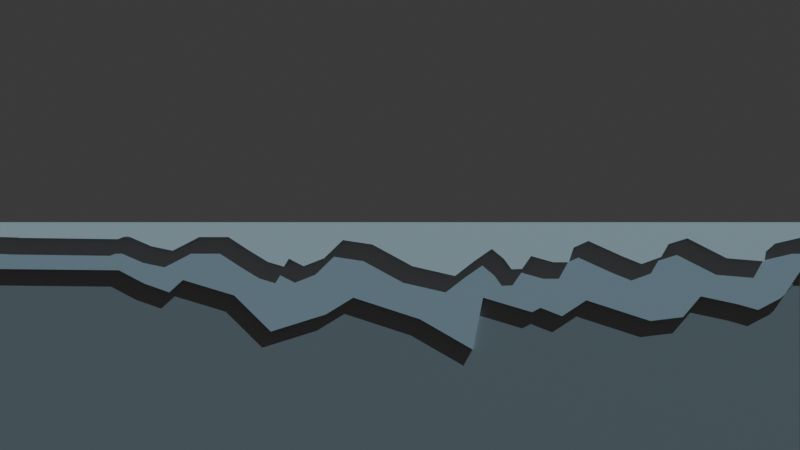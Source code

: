 # Source: sprites.blend  (saved by Blender 5.0.118; exported with 4.5.12 LTS)
import bpy
from mathutils import Matrix  # noqa: F401  (used for matrix-valued properties, if any)

bpy.ops.wm.read_factory_settings(use_empty=True)
scene = bpy.context.scene
scene.name = 'Scene'

# ---- collections
col_collection = bpy.data.collections.new('Collection'); scene.collection.children.link(col_collection)

# ---- materials (node trees are filled in below, after node groups)
mat_material_001 = bpy.data.materials.new('Material.001')
mat_material_002 = bpy.data.materials.new('Material.002')
mat_material_003 = bpy.data.materials.new('Material.003')

# ---- material node trees
mat_material_001.use_nodes = True; mat_material_001.node_tree.nodes.clear()
_N = mat_material_001.node_tree.nodes; _L = mat_material_001.node_tree.links
n0 = _N.new('ShaderNodeBsdfPrincipled'); n0.name = 'Principled BSDF'; n0.location = (-200, 100)
n0.inputs[0].default_value = (0.6061, 0.6493, 0.6835, 1.0)
n1 = _N.new('ShaderNodeOutputMaterial'); n1.name = 'Material Output'; n1.location = (200, 100)
_L.new(n0.outputs[0], n1.inputs[0])
n1.is_active_output = True
mat_material_002.use_nodes = True; mat_material_002.node_tree.nodes.clear()
_N = mat_material_002.node_tree.nodes; _L = mat_material_002.node_tree.links
n0 = _N.new('ShaderNodeBsdfPrincipled'); n0.name = 'Principled BSDF'; n0.location = (-200, 100)
n0.inputs[0].default_value = (1.0, 1.0, 1.0, 1.0)
n1 = _N.new('ShaderNodeOutputMaterial'); n1.name = 'Material Output'; n1.location = (200, 100)
_L.new(n0.outputs[0], n1.inputs[0])
n1.is_active_output = True
mat_material_003.use_nodes = True; mat_material_003.node_tree.nodes.clear()
_N = mat_material_003.node_tree.nodes; _L = mat_material_003.node_tree.links
n0 = _N.new('ShaderNodeBsdfPrincipled'); n0.name = 'Principled BSDF'; n0.location = (-200, 100)
n0.inputs[0].default_value = (0.3481, 0.3481, 0.3481, 1.0)
n1 = _N.new('ShaderNodeOutputMaterial'); n1.name = 'Material Output'; n1.location = (200, 100)
_L.new(n0.outputs[0], n1.inputs[0])
n1.is_active_output = True

# ---- world
world_world = bpy.data.worlds.new('World'); scene.world = world_world
world_world.use_nodes = True; world_world.node_tree.nodes.clear()
_N = world_world.node_tree.nodes; _L = world_world.node_tree.links
n0 = _N.new('ShaderNodeOutputWorld'); n0.name = 'World Output'; n0.location = (200, 100)
n1 = _N.new('ShaderNodeBackground'); n1.name = 'Background'; n1.location = (-200, 100)
n1.inputs[0].default_value = (0.05088, 0.05088, 0.05088, 1.0)
_L.new(n1.outputs[0], n0.inputs[0])
n0.is_active_output = True
world_world.color = (0.05088, 0.05088, 0.05088)
world_world.sun_shadow_jitter_overblur = 0.0

# ---- cameras
cam_camera_001 = bpy.data.cameras.new('Camera.001')

# ---- lights
light_sun = bpy.data.lights.new('Sun', 'SUN')
light_sun.color = (0.5392, 0.8393, 1.0)
light_sun.energy = 2.95

# ---- meshes
me_cube_001 = bpy.data.meshes.new('Cube.001')
me_cube_001.from_pydata([(-5.768, -1.136, -9.726), (-5.768, -1.136, 0.249), (-5.768, 1.136, -9.726), (-5.768, 1.136, 0.249), (5.768, -1.136, -9.726), (5.768, -1.136, 0.249), (5.768, 1.136, -9.726), (5.768, 1.136, 0.249), (-5.768, -1.136, 0.157), (-5.418, -1.136, -0.1629), (-4.016, -1.136, -0.1979), (-3.537, -1.136, -0.3848), (-3.233, -1.136, -0.5017), (-3.035, -1.136, -0.3148), (-2.147, -1.136, -0.49), (-1.878, -1.136, -0.7937), (-1.645, -1.136, -0.9222), (-1.574, -1.136, -0.712), (-1.364, -1.136, -0.9106), (-1.072, -1.136, -0.7003), (-0.8034, -1.136, -0.2213), (-0.3828, -1.136, -0.3381), (0.1896, -1.136, -0.9106), (0.7971, -1.136, -1.168), (1.077, -1.136, -0.7704), (1.323, -1.136, -0.4549), (1.498, -1.136, -0.7236), (1.603, -1.136, -0.9923), (1.755, -1.136, -0.9806), (1.813, -1.136, -0.8288), (1.884, -1.136, -0.6419), (2.199, -1.136, -0.8054), (2.421, -1.136, -0.8054), (2.491, -1.136, -0.4199), (2.701, -1.136, -0.2447), (3.192, -1.136, -0.6535), (3.461, -1.136, -0.8521), (3.741, -1.136, -0.6652), (3.846, -1.136, -0.3264), (4.115, -1.136, -0.1746), (4.676, -1.136, -0.7003), (5.213, -1.136, -0.782), (5.236, -1.136, -0.525), (5.365, -1.136, -0.3148), (-5.768, 1.136, -3.207), (5.768, 1.136, -3.207), (5.768, -1.136, -3.207), (-2.437, -1.136, -0.1419), (-3.939, -1.136, -0.1419), (-5.768, -1.136, -0.1419), (-2.854, -1.136, -0.1419), (-3.841, -1.136, -0.1419), (5.768, -1.136, -0.1419), (-5.66, -1.136, -0.1419), (-5.768, -1.402, 0.157), (-5.768, -1.402, 0.249), (5.768, -1.402, 0.249), (-5.768, -1.402, -0.1419), (-5.441, -1.402, -0.1419), (-5.418, -1.402, -0.1629), (-4.016, -1.402, -0.1979), (-3.939, -1.402, -0.1419), (-3.888, -1.402, -0.1045), (-3.841, -1.402, -0.1419), (-3.537, -1.402, -0.3848), (-3.233, -1.402, -0.5017), (-3.035, -1.402, -0.3148), (-2.854, -1.402, -0.1419), (-2.754, -1.402, -0.04606), (-2.497, -1.402, -0.06943), (-2.437, -1.402, -0.1419), (-2.147, -1.402, -0.49), (-1.878, -1.402, -0.7937), (-1.645, -1.402, -0.9222), (-1.574, -1.402, -0.712), (-1.364, -1.402, -0.9106), (-1.072, -1.402, -0.7003), (-0.8034, -1.402, -0.2213), (-0.3828, -1.402, -0.3381), (0.1896, -1.402, -0.9106), (0.7971, -1.402, -1.168), (1.077, -1.402, -0.7704), (1.323, -1.402, -0.4549), (1.498, -1.402, -0.7236), (1.603, -1.402, -0.9923), (1.755, -1.402, -0.9806), (1.813, -1.402, -0.8288), (1.884, -1.402, -0.6419), (2.199, -1.402, -0.8054), (2.421, -1.402, -0.8054), (2.491, -1.402, -0.4199), (2.701, -1.402, -0.2447), (3.192, -1.402, -0.6535), (3.461, -1.402, -0.8521), (3.741, -1.402, -0.6652), (3.846, -1.402, -0.3264), (4.115, -1.402, -0.1746), (4.676, -1.402, -0.7003), (5.213, -1.402, -0.782), (5.236, -1.402, -0.525), (5.365, -1.402, -0.3148), (5.517, -1.402, -0.1862), (5.542, -1.402, -0.1419), (5.768, -1.402, -0.1419), (-5.66, -1.402, -0.1419), (5.768, -1.136, -1.77), (-5.768, -1.136, -0.9884), (-4.018, -1.136, -1.023), (-3.658, -1.136, -1.373), (-3.297, -1.136, -1.607), (-3.101, -1.136, -1.28), (-2.366, -1.136, -1.689), (-1.841, -1.136, -2.646), (-1.05, -1.136, -2.191), (-0.6575, -1.136, -1.747), (0.2982, -1.136, -2.319), (1.058, -1.136, -3.125), (1.203, -1.136, -1.747), (1.906, -1.136, -2.132), (2.026, -1.136, -2.016), (2.336, -1.136, -2.238), (2.684, -1.136, -1.817), (3.602, -1.136, -2.366), (4.071, -1.136, -2.261), (4.324, -1.136, -1.712), (4.855, -1.136, -1.922), (5.147, -1.136, -2.074), (5.463, -1.136, -1.77), (5.768, -1.136, -1.265), (-5.418, -1.269, -0.1629), (-4.016, -1.269, -0.1979), (-3.841, -1.269, -0.1419), (-3.537, -1.269, -0.3848), (-3.233, -1.269, -0.5017), (-3.035, -1.269, -0.3148), (-2.437, -1.269, -0.1419), (-2.147, -1.269, -0.49), (-1.878, -1.269, -0.7937), (-1.645, -1.269, -0.9222), (-1.574, -1.269, -0.712), (-1.364, -1.269, -0.9106), (-1.072, -1.269, -0.7003), (-0.8034, -1.269, -0.2213), (-0.3828, -1.269, -0.3381), (0.1896, -1.269, -0.9106), (0.7971, -1.269, -1.168), (1.077, -1.269, -0.7704), (1.323, -1.269, -0.4549), (1.498, -1.269, -0.7236), (1.603, -1.269, -0.9923), (1.755, -1.269, -0.9806), (1.813, -1.269, -0.8288), (1.884, -1.269, -0.6419), (2.199, -1.269, -0.8054), (2.421, -1.269, -0.8054), (2.491, -1.269, -0.4199), (2.701, -1.269, -0.2447), (3.192, -1.269, -0.6535), (3.461, -1.269, -0.8521), (3.741, -1.269, -0.6652), (3.846, -1.269, -0.3264), (4.115, -1.269, -0.1746), (4.676, -1.269, -0.7003), (5.213, -1.269, -0.782), (5.236, -1.269, -0.525), (5.365, -1.269, -0.3148), (-3.939, -1.269, -0.1419), (-5.768, -1.269, -0.9884), (-5.768, -1.269, -0.1419), (-2.854, -1.269, -0.1419), (5.768, -1.269, -0.1419), (-5.66, -1.269, -0.1419), (-4.018, -1.269, -1.023), (-3.658, -1.269, -1.373), (-3.297, -1.269, -1.607), (-3.101, -1.269, -1.28), (-2.366, -1.269, -1.689), (-1.841, -1.269, -2.646), (-1.05, -1.269, -2.191), (-0.6575, -1.269, -1.747), (0.2982, -1.269, -2.319), (1.058, -1.269, -3.125), (1.203, -1.269, -1.747), (1.906, -1.269, -2.132), (2.026, -1.269, -2.016), (2.336, -1.269, -2.238), (2.684, -1.269, -1.817), (3.602, -1.269, -2.366), (4.071, -1.269, -2.261), (4.324, -1.269, -1.712), (4.855, -1.269, -1.922), (5.147, -1.269, -2.074), (5.463, -1.269, -1.77), (5.768, -1.269, -1.265), (5.528, -1.136, -1.662), (5.768, -1.269, -1.002), (5.528, -1.269, -1.662), (5.768, -1.148, -1.002), (5.768, -1.148, -1.265), (5.528, -1.148, -1.662), (6.312, -1.136, 0.249), (6.312, -1.136, -0.1419), (6.312, -1.402, 0.249), (6.312, -1.402, -0.1419), (6.302, -1.136, -0.1419), (6.302, -1.136, -1.265), (6.302, -1.269, -0.1419), (6.302, -1.269, -1.002), (6.302, -1.148, -1.002)], [(193, 128), (193, 198)], [(0, 106, 49, 8, 1, 3, 44, 2), (44, 3, 7, 45), (45, 7, 5, 52, 128, 105, 46), (4, 46, 105, 127, 126, 125, 124, 123, 122, 121, 120, 119, 118, 117, 116, 115, 114, 113, 112, 111, 110, 109, 108, 107, 106, 0), (2, 6, 4, 0), (7, 3, 1, 5), (6, 45, 46, 4), (37, 38, 95, 94), (2, 44, 45, 6), (54, 58, 61, 62, 63, 67, 68, 69, 70, 102, 56, 55), (12, 13, 66, 65), (23, 24, 81, 80), (50, 47, 70, 67), (36, 37, 94, 93), (11, 12, 65, 64), (22, 23, 80, 79), (48, 51, 63, 61), (35, 36, 93, 92), (51, 11, 64, 63), (102, 70, 71, 72, 73, 74, 75, 76, 77, 78, 79, 80, 81, 82, 83, 84, 85, 86, 87, 88, 89, 90, 91, 92, 93, 94, 95, 96, 97, 98, 99, 100, 101), (67, 63, 64, 65, 66), (61, 58, 59, 60), (57, 104, 58, 54), (61, 63, 62), (67, 70, 69, 68), (100, 103, 102, 101), (102, 103, 56), (104, 59, 58), (24, 25, 82, 81), (10, 48, 61, 60), (38, 39, 96, 95), (43, 52, 103, 100), (25, 26, 83, 82), (39, 40, 97, 96), (49, 53, 104, 57), (26, 27, 84, 83), (13, 50, 67, 66), (47, 14, 71, 70), (40, 41, 98, 97), (53, 9, 59, 104), (27, 28, 85, 84), (14, 15, 72, 71), (41, 42, 99, 98), (28, 29, 86, 85), (15, 16, 73, 72), (42, 43, 100, 99), (29, 30, 87, 86), (103, 52, 201, 203), (16, 17, 74, 73), (5, 1, 55, 56), (30, 31, 88, 87), (17, 18, 75, 74), (8, 49, 57, 54), (31, 32, 89, 88), (18, 19, 76, 75), (32, 33, 90, 89), (19, 20, 77, 76), (9, 10, 60, 59), (33, 34, 91, 90), (1, 8, 54, 55), (20, 21, 78, 77), (34, 35, 92, 91), (21, 22, 79, 78), (167, 172, 173, 174, 175, 176, 177, 178, 179, 180, 181, 182, 183, 184, 185, 186, 187, 188, 189, 190, 191, 192, 196, 195, 170, 165, 164, 163, 162, 161, 160, 159, 158, 157, 156, 155, 154, 153, 152, 151, 150, 149, 148, 147, 146, 145, 144, 143, 142, 141, 140, 139, 138, 137, 136, 135, 169, 134, 133, 132, 131, 166, 130, 129, 171, 168), (31, 30, 152, 153), (128, 194, 127, 105), (107, 108, 173, 172), (32, 31, 153, 154), (108, 109, 174, 173), (33, 32, 154, 155), (109, 110, 175, 174), (10, 9, 129, 130), (34, 33, 155, 156), (110, 111, 176, 175), (35, 34, 156, 157), (111, 112, 177, 176), (11, 51, 131, 132), (112, 113, 178, 177), (36, 35, 157, 158), (12, 11, 132, 133), (51, 48, 166, 131), (113, 114, 179, 178), (37, 36, 158, 159), (13, 12, 133, 134), (47, 50, 169, 135), (114, 115, 180, 179), (38, 37, 159, 160), (115, 116, 181, 180), (39, 38, 160, 161), (52, 43, 165, 170), (116, 117, 182, 181), (40, 39, 161, 162), (14, 47, 135, 136), (53, 49, 168, 171), (117, 118, 183, 182), (41, 40, 162, 163), (15, 14, 136, 137), (9, 53, 171, 129), (118, 119, 184, 183), (42, 41, 163, 164), (16, 15, 137, 138), (119, 120, 185, 184), (43, 42, 164, 165), (17, 16, 138, 139), (120, 121, 186, 185), (18, 17, 139, 140), (121, 122, 187, 186), (19, 18, 140, 141), (122, 123, 188, 187), (20, 19, 141, 142), (123, 124, 189, 188), (21, 20, 142, 143), (124, 125, 190, 189), (22, 21, 143, 144), (125, 126, 191, 190), (23, 22, 144, 145), (126, 127, 192, 191), (24, 23, 145, 146), (25, 24, 146, 147), (48, 10, 130, 166), (26, 25, 147, 148), (127, 194, 196, 192), (49, 106, 167, 168), (27, 26, 148, 149), (50, 13, 134, 169), (28, 27, 149, 150), (29, 28, 150, 151), (30, 29, 151, 152), (106, 107, 172, 167), (195, 196, 199, 197), (197, 199, 198), (201, 200, 202, 203), (5, 56, 202, 200), (52, 5, 200, 201), (56, 103, 203, 202), (52, 170, 206, 204), (204, 206, 207, 208, 205), (195, 197, 208, 207), (170, 195, 207, 206), (197, 128, 205, 208), (128, 52, 204, 205)])
me_cube_001.polygons.foreach_set('material_index', [0, 0, 0, 2, 0, 0, 0, 0, 0, 1, 0, 0, 0, 0, 0, 0, 0, 0, 0, 1, 1, 1, 1, 0, 1, 1, 1, 0, 0, 0, 0, 0, 0, 0, 0, 0, 0, 0, 0, 0, 0, 0, 0, 0, 0, 0, 0, 0, 0, 0, 0, 0, 0, 0, 0, 0, 0, 0, 0, 0, 0, 0, 0, 0, 0, 2, 0, 0, 0, 0, 0, 0, 0, 0, 0, 0, 0, 0, 0, 0, 0, 0, 0, 0, 0, 0, 0, 0, 0, 0, 0, 0, 0, 0, 0, 0, 0, 0, 0, 0, 0, 0, 0, 0, 0, 0, 0, 0, 0, 0, 0, 0, 0, 0, 0, 0, 0, 0, 0, 0, 0, 0, 0, 0, 0, 0, 0, 0, 0, 0, 2, 0, 0, 0, 1, 0, 0, 0, 0, 0, 0])
_uv = me_cube_001.uv_layers.new(name='UVMap')
_uv.uv.foreach_set('vector', [0.375, 0.0, 0.594, 0.0, 0.6152, 0.0, 0.6227, 0.0, 0.625, 0.0, 0.625, 0.25, 0.5384, 0.25, 0.375, 0.25, 0.5384, 0.25, 0.625, 0.25, 0.625, 0.5, 0.5384, 0.5, 0.5384, 0.5, 0.625, 0.5, 0.625, 0.75, 0.6152, 0.75, 0.5871, 0.75, 0.5744, 0.75, 0.5384, 0.75, 0.375, 0.75, 0.5384, 0.75, 0.5744, 0.75, 0.5744, 0.7566, 0.5668, 0.7635, 0.5706, 0.7698, 0.5759, 0.7813, 0.5621, 0.7868, 0.5595, 0.7969, 0.5732, 0.8168, 0.5627, 0.8244, 0.5682, 0.8311, 0.5653, 0.8337, 0.575, 0.8489, 0.5404, 0.8521, 0.5606, 0.8685, 0.575, 0.8893, 0.5638, 0.8978, 0.5524, 0.9149, 0.5764, 0.9263, 0.5867, 0.9422, 0.5785, 0.9465, 0.5843, 0.9543, 0.5931, 0.9621, 0.594, 1.0, 0.375, 1.0, 0.125, 0.5, 0.375, 0.5, 0.375, 0.75, 0.125, 0.75, 0.625, 0.5, 0.875, 0.5, 0.875, 0.75, 0.625, 0.75, 0.375, 0.5, 0.5384, 0.5, 0.5384, 0.75, 0.375, 0.75, 0.6021, 0.7939, 0.6106, 0.7916, 0.6106, 0.7916, 0.6021, 0.7939, 0.375, 0.25, 0.5384, 0.25, 0.5384, 0.5, 0.375, 0.5, 0.6227, 1.0, 0.6152, 0.9929, 0.6152, 0.9604, 0.6161, 0.9593, 0.6152, 0.9582, 0.6152, 0.9369, 0.6176, 0.9347, 0.617, 0.9291, 0.6152, 0.9278, 0.6152, 0.7549, 0.625, 0.75, 0.625, 1.0, 0.6062, 0.9451, 0.6109, 0.9408, 0.6109, 0.9408, 0.6062, 0.9451, 0.5895, 0.8577, 0.5995, 0.8516, 0.5995, 0.8516, 0.5895, 0.8577, 0.6152, 0.9369, 0.6152, 0.9278, 0.6152, 0.9278, 0.6152, 0.9369, 0.5974, 0.8, 0.6021, 0.7939, 0.6021, 0.7939, 0.5974, 0.8, 0.6091, 0.9517, 0.6062, 0.9451, 0.6062, 0.9451, 0.6091, 0.9517, 0.5959, 0.8709, 0.5895, 0.8577, 0.5895, 0.8577, 0.5959, 0.8709, 0.6152, 0.9604, 0.6152, 0.9582, 0.6152, 0.9582, 0.6152, 0.9604, 0.6024, 0.8058, 0.5974, 0.8, 0.5974, 0.8, 0.6024, 0.8058, 0.6152, 0.9582, 0.6091, 0.9517, 0.6091, 0.9517, 0.6152, 0.9582, 0.6152, 0.7549, 0.6152, 0.9278, 0.6065, 0.9215, 0.5989, 0.9157, 0.5956, 0.9106, 0.6009, 0.9091, 0.5959, 0.9046, 0.6012, 0.8982, 0.6132, 0.8924, 0.6103, 0.8833, 0.5959, 0.8709, 0.5895, 0.8577, 0.5995, 0.8516, 0.6074, 0.8463, 0.6006, 0.8425, 0.5939, 0.8403, 0.5942, 0.837, 0.598, 0.8357, 0.6027, 0.8342, 0.5986, 0.8273, 0.5986, 0.8225, 0.6082, 0.821, 0.6126, 0.8165, 0.6024, 0.8058, 0.5974, 0.8, 0.6021, 0.7939, 0.6106, 0.7916, 0.6144, 0.7858, 0.6012, 0.7737, 0.5992, 0.762, 0.6056, 0.7615, 0.6109, 0.7587, 0.6141, 0.7554, 0.6152, 0.9369, 0.6152, 0.9582, 0.6091, 0.9517, 0.6062, 0.9451, 0.6109, 0.9408, 0.6152, 0.9604, 0.6152, 0.9929, 0.6147, 0.9924, 0.6138, 0.962, 0.6152, 1.0, 0.6152, 0.9977, 0.6152, 0.9929, 0.6227, 1.0, 0.6152, 0.9604, 0.6152, 0.9582, 0.6161, 0.9593, 0.6152, 0.9369, 0.6152, 0.9278, 0.617, 0.9291, 0.6176, 0.9347, 0.6109, 0.7587, 0.6152, 0.75, 0.6152, 0.7549, 0.6141, 0.7554, 0.6152, 0.7549, 0.6152, 0.75, 0.625, 0.75, 0.6152, 0.9977, 0.6147, 0.9924, 0.6152, 0.9929, 0.5995, 0.8516, 0.6074, 0.8463, 0.6074, 0.8463, 0.5995, 0.8516, 0.6138, 0.962, 0.6152, 0.9604, 0.6152, 0.9604, 0.6138, 0.962, 0.6106, 0.7916, 0.6144, 0.7858, 0.6144, 0.7858, 0.6106, 0.7916, 0.6109, 0.7587, 0.6152, 0.75, 0.6152, 0.75, 0.6109, 0.7587, 0.6074, 0.8463, 0.6006, 0.8425, 0.6006, 0.8425, 0.6074, 0.8463, 0.6144, 0.7858, 0.6012, 0.7737, 0.6012, 0.7737, 0.6144, 0.7858, 0.6152, 1.0, 0.6152, 0.9977, 0.6152, 0.9977, 0.6152, 1.0, 0.6006, 0.8425, 0.5939, 0.8403, 0.5939, 0.8403, 0.6006, 0.8425, 0.6109, 0.9408, 0.6152, 0.9369, 0.6152, 0.9369, 0.6109, 0.9408, 0.6152, 0.9278, 0.6065, 0.9215, 0.6065, 0.9215, 0.6152, 0.9278, 0.6012, 0.7737, 0.5992, 0.762, 0.5992, 0.762, 0.6012, 0.7737, 0.6152, 0.9977, 0.6147, 0.9924, 0.6147, 0.9924, 0.6152, 0.9977, 0.5939, 0.8403, 0.5942, 0.837, 0.5942, 0.837, 0.5939, 0.8403, 0.6065, 0.9215, 0.5989, 0.9157, 0.5989, 0.9157, 0.6065, 0.9215, 0.5992, 0.762, 0.6056, 0.7615, 0.6056, 0.7615, 0.5992, 0.762, 0.5942, 0.837, 0.598, 0.8357, 0.598, 0.8357, 0.5942, 0.837, 0.5989, 0.9157, 0.5956, 0.9106, 0.5956, 0.9106, 0.5989, 0.9157, 0.6056, 0.7615, 0.6109, 0.7587, 0.6109, 0.7587, 0.6056, 0.7615, 0.598, 0.8357, 0.6027, 0.8342, 0.6027, 0.8342, 0.598, 0.8357, 0.6152, 0.75, 0.6152, 0.75, 0.6152, 0.75, 0.6152, 0.75, 0.5956, 0.9106, 0.6009, 0.9091, 0.6009, 0.9091, 0.5956, 0.9106, 0.625, 0.75, 0.875, 0.75, 0.875, 0.75, 0.625, 0.75, 0.6027, 0.8342, 0.5986, 0.8273, 0.5986, 0.8273, 0.6027, 0.8342, 0.6009, 0.9091, 0.5959, 0.9046, 0.5959, 0.9046, 0.6009, 0.9091, 0.6227, 0.0, 0.6152, 0.0, 0.6152, 0.0, 0.6227, 0.0, 0.5986, 0.8273, 0.5986, 0.8225, 0.5986, 0.8225, 0.5986, 0.8273, 0.5959, 0.9046, 0.6012, 0.8982, 0.6012, 0.8982, 0.5959, 0.9046, 0.5986, 0.8225, 0.6082, 0.821, 0.6082, 0.821, 0.5986, 0.8225, 0.6012, 0.8982, 0.6132, 0.8924, 0.6132, 0.8924, 0.6012, 0.8982, 0.6147, 0.9924, 0.6138, 0.962, 0.6138, 0.962, 0.6147, 0.9924, 0.6082, 0.821, 0.6126, 0.8165, 0.6126, 0.8165, 0.6082, 0.821, 0.625, 0.0, 0.6227, 0.0, 0.6227, 0.0, 0.625, 0.0, 0.6132, 0.8924, 0.6103, 0.8833, 0.6103, 0.8833, 0.6132, 0.8924, 0.6126, 0.8165, 0.6024, 0.8058, 0.6024, 0.8058, 0.6126, 0.8165, 0.6103, 0.8833, 0.5959, 0.8709, 0.5959, 0.8709, 0.6103, 0.8833, 0.594, 1.0, 0.5931, 0.9621, 0.5843, 0.9543, 0.5785, 0.9465, 0.5867, 0.9422, 0.5764, 0.9263, 0.5524, 0.9149, 0.5638, 0.8978, 0.575, 0.8893, 0.5606, 0.8685, 0.5404, 0.8521, 0.575, 0.8489, 0.5653, 0.8337, 0.5682, 0.8311, 0.5627, 0.8244, 0.5732, 0.8168, 0.5595, 0.7969, 0.5621, 0.7868, 0.5759, 0.7813, 0.5706, 0.7698, 0.5668, 0.7635, 0.5744, 0.7566, 0.5771, 0.7552, 0.5937, 0.75, 0.6152, 0.75, 0.6109, 0.7587, 0.6056, 0.7615, 0.5992, 0.762, 0.6012, 0.7737, 0.6144, 0.7858, 0.6106, 0.7916, 0.6021, 0.7939, 0.5974, 0.8, 0.6024, 0.8058, 0.6126, 0.8165, 0.6082, 0.821, 0.5986, 0.8225, 0.5986, 0.8273, 0.6027, 0.8342, 0.598, 0.8357, 0.5942, 0.837, 0.5939, 0.8403, 0.6006, 0.8425, 0.6074, 0.8463, 0.5995, 0.8516, 0.5895, 0.8577, 0.5959, 0.8709, 0.6103, 0.8833, 0.6132, 0.8924, 0.6012, 0.8982, 0.5959, 0.9046, 0.6009, 0.9091, 0.5956, 0.9106, 0.5989, 0.9157, 0.6065, 0.9215, 0.6152, 0.9278, 0.6152, 0.9369, 0.6109, 0.9408, 0.6062, 0.9451, 0.6091, 0.9517, 0.6152, 0.9582, 0.6152, 0.9604, 0.6138, 0.962, 0.6147, 0.9924, 0.6152, 0.9977, 0.6152, 1.0, 0.5986, 0.8273, 0.6027, 0.8342, 0.6027, 0.8342, 0.5986, 0.8273, 0.5871, 0.75, 0.5771, 0.7552, 0.5744, 0.7566, 0.5744, 0.75, 0.5931, 0.9621, 0.5843, 0.9543, 0.5843, 0.9543, 0.5931, 0.9621, 0.5986, 0.8225, 0.5986, 0.8273, 0.5986, 0.8273, 0.5986, 0.8225, 0.5843, 0.9543, 0.5785, 0.9465, 0.5785, 0.9465, 0.5843, 0.9543, 0.6082, 0.821, 0.5986, 0.8225, 0.5986, 0.8225, 0.6082, 0.821, 0.5785, 0.9465, 0.5867, 0.9422, 0.5867, 0.9422, 0.5785, 0.9465, 0.6138, 0.962, 0.6147, 0.9924, 0.6147, 0.9924, 0.6138, 0.962, 0.6126, 0.8165, 0.6082, 0.821, 0.6082, 0.821, 0.6126, 0.8165, 0.5867, 0.9422, 0.5764, 0.9263, 0.5764, 0.9263, 0.5867, 0.9422, 0.6024, 0.8058, 0.6126, 0.8165, 0.6126, 0.8165, 0.6024, 0.8058, 0.5764, 0.9263, 0.5524, 0.9149, 0.5524, 0.9149, 0.5764, 0.9263, 0.6091, 0.9517, 0.6152, 0.9582, 0.6152, 0.9582, 0.6091, 0.9517, 0.5524, 0.9149, 0.5638, 0.8978, 0.5638, 0.8978, 0.5524, 0.9149, 0.5974, 0.8, 0.6024, 0.8058, 0.6024, 0.8058, 0.5974, 0.8, 0.6062, 0.9451, 0.6091, 0.9517, 0.6091, 0.9517, 0.6062, 0.9451, 0.6152, 0.9582, 0.6152, 0.9604, 0.6152, 0.9604, 0.6152, 0.9582, 0.5638, 0.8978, 0.575, 0.8893, 0.575, 0.8893, 0.5638, 0.8978, 0.6021, 0.7939, 0.5974, 0.8, 0.5974, 0.8, 0.6021, 0.7939, 0.6109, 0.9408, 0.6062, 0.9451, 0.6062, 0.9451, 0.6109, 0.9408, 0.6152, 0.9278, 0.6152, 0.9369, 0.6152, 0.9369, 0.6152, 0.9278, 0.575, 0.8893, 0.5606, 0.8685, 0.5606, 0.8685, 0.575, 0.8893, 0.6106, 0.7916, 0.6021, 0.7939, 0.6021, 0.7939, 0.6106, 0.7916, 0.5606, 0.8685, 0.5404, 0.8521, 0.5404, 0.8521, 0.5606, 0.8685, 0.6144, 0.7858, 0.6106, 0.7916, 0.6106, 0.7916, 0.6144, 0.7858, 0.6152, 0.75, 0.6109, 0.7587, 0.6109, 0.7587, 0.6152, 0.75, 0.5404, 0.8521, 0.575, 0.8489, 0.575, 0.8489, 0.5404, 0.8521, 0.6012, 0.7737, 0.6144, 0.7858, 0.6144, 0.7858, 0.6012, 0.7737, 0.6065, 0.9215, 0.6152, 0.9278, 0.6152, 0.9278, 0.6065, 0.9215, 0.6152, 0.9977, 0.6152, 1.0, 0.6152, 1.0, 0.6152, 0.9977, 0.575, 0.8489, 0.5653, 0.8337, 0.5653, 0.8337, 0.575, 0.8489, 0.5992, 0.762, 0.6012, 0.7737, 0.6012, 0.7737, 0.5992, 0.762, 0.5989, 0.9157, 0.6065, 0.9215, 0.6065, 0.9215, 0.5989, 0.9157, 0.6147, 0.9924, 0.6152, 0.9977, 0.6152, 0.9977, 0.6147, 0.9924, 0.5653, 0.8337, 0.5682, 0.8311, 0.5682, 0.8311, 0.5653, 0.8337, 0.6056, 0.7615, 0.5992, 0.762, 0.5992, 0.762, 0.6056, 0.7615, 0.5956, 0.9106, 0.5989, 0.9157, 0.5989, 0.9157, 0.5956, 0.9106, 0.5682, 0.8311, 0.5627, 0.8244, 0.5627, 0.8244, 0.5682, 0.8311, 0.6109, 0.7587, 0.6056, 0.7615, 0.6056, 0.7615, 0.6109, 0.7587, 0.6009, 0.9091, 0.5956, 0.9106, 0.5956, 0.9106, 0.6009, 0.9091, 0.5627, 0.8244, 0.5732, 0.8168, 0.5732, 0.8168, 0.5627, 0.8244, 0.5959, 0.9046, 0.6009, 0.9091, 0.6009, 0.9091, 0.5959, 0.9046, 0.5732, 0.8168, 0.5595, 0.7969, 0.5595, 0.7969, 0.5732, 0.8168, 0.6012, 0.8982, 0.5959, 0.9046, 0.5959, 0.9046, 0.6012, 0.8982, 0.5595, 0.7969, 0.5621, 0.7868, 0.5621, 0.7868, 0.5595, 0.7969, 0.6132, 0.8924, 0.6012, 0.8982, 0.6012, 0.8982, 0.6132, 0.8924, 0.5621, 0.7868, 0.5759, 0.7813, 0.5759, 0.7813, 0.5621, 0.7868, 0.6103, 0.8833, 0.6132, 0.8924, 0.6132, 0.8924, 0.6103, 0.8833, 0.5759, 0.7813, 0.5706, 0.7698, 0.5706, 0.7698, 0.5759, 0.7813, 0.5959, 0.8709, 0.6103, 0.8833, 0.6103, 0.8833, 0.5959, 0.8709, 0.5706, 0.7698, 0.5668, 0.7635, 0.5668, 0.7635, 0.5706, 0.7698, 0.5895, 0.8577, 0.5959, 0.8709, 0.5959, 0.8709, 0.5895, 0.8577, 0.5668, 0.7635, 0.5744, 0.7566, 0.5744, 0.7566, 0.5668, 0.7635, 0.5995, 0.8516, 0.5895, 0.8577, 0.5895, 0.8577, 0.5995, 0.8516, 0.6074, 0.8463, 0.5995, 0.8516, 0.5995, 0.8516, 0.6074, 0.8463, 0.6152, 0.9604, 0.6138, 0.962, 0.6138, 0.962, 0.6152, 0.9604, 0.6006, 0.8425, 0.6074, 0.8463, 0.6074, 0.8463, 0.6006, 0.8425, 0.5744, 0.7566, 0.5771, 0.7552, 0.5771, 0.7552, 0.5744, 0.7566, 0.6152, 0.0, 0.594, 0.0, 0.594, 0.0, 0.6152, 0.0, 0.5939, 0.8403, 0.6006, 0.8425, 0.6006, 0.8425, 0.5939, 0.8403, 0.6152, 0.9369, 0.6109, 0.9408, 0.6109, 0.9408, 0.6152, 0.9369, 0.5942, 0.837, 0.5939, 0.8403, 0.5939, 0.8403, 0.5942, 0.837, 0.598, 0.8357, 0.5942, 0.837, 0.5942, 0.837, 0.598, 0.8357, 0.6027, 0.8342, 0.598, 0.8357, 0.598, 0.8357, 0.6027, 0.8342, 0.594, 1.0, 0.5931, 0.9621, 0.5931, 0.9621, 0.594, 1.0, 0.5937, 0.75, 0.5771, 0.7552, 0.5771, 0.7552, 0.5937, 0.75, 0.5937, 0.75, 0.5771, 0.7552, 0.5871, 0.75, 0.6152, 0.75, 0.625, 0.75, 0.625, 0.75, 0.6152, 0.75, 0.625, 0.75, 0.625, 0.75, 0.625, 0.75, 0.625, 0.75, 0.6152, 0.75, 0.625, 0.75, 0.625, 0.75, 0.6152, 0.75, 0.625, 0.75, 0.6152, 0.75, 0.6152, 0.75, 0.625, 0.75, 0.6152, 0.75, 0.6152, 0.75, 0.6152, 0.75, 0.6152, 0.75, 0.6152, 0.75, 0.6152, 0.75, 0.5937, 0.75, 0.5937, 0.75, 0.5871, 0.75, 0.5937, 0.75, 0.5937, 0.75, 0.5937, 0.75, 0.5937, 0.75, 0.6152, 0.75, 0.5937, 0.75, 0.5937, 0.75, 0.6152, 0.75, 0.0, 0.0, 0.0, 0.0, 0.0, 0.0, 0.0, 0.0, 0.5871, 0.75, 0.6152, 0.75, 0.6152, 0.75, 0.5871, 0.75])
me_cube_001.materials.append(mat_material_001)
me_cube_001.materials.append(mat_material_002)
me_cube_001.materials.append(mat_material_003)
me_cube_001.update()

# ---- objects
ob_cube = bpy.data.objects.new('Cube', me_cube_001)
ob_sun = bpy.data.objects.new('Sun', light_sun)
ob_camera = bpy.data.objects.new('Camera', cam_camera_001)

# ---- transforms, parenting, visibility, modifiers, constraints
ob_cube.location = (0.0, 0.0, 0.0)
ob_cube.scale = (1.846, 1.0, 1.0)
ob_sun.location = (0.0, 0.0, 0.0)
ob_sun.rotation_euler = (0.2097, 0.5231, -0.09824)
ob_sun.scale = (2.388, 2.388, 2.388)
ob_camera.location = (0.02196, -30.68, 0.1702)
ob_camera.rotation_euler = (1.571, -0.0, -0.0)

# ---- collection membership
col_collection.objects.link(ob_cube)
col_collection.objects.link(ob_sun)
col_collection.objects.link(ob_camera)

# ---- scene / render settings (as saved in the file)
scene.camera = ob_camera
scene.frame_start = 1; scene.frame_end = 250; scene.frame_set(1)
scene.render.engine = 'BLENDER_EEVEE_NEXT'
scene.render.use_motion_blur = True
scene.render.bake_bias = 0.0
scene.render.bake_samples = 0
scene.render.use_simplify = True
scene.cycles.sampling_pattern = 'TABULATED_SOBOL'
scene.eevee.use_volume_custom_range = False
scene.eevee.use_raytracing = True
bpy.context.view_layer.update()
